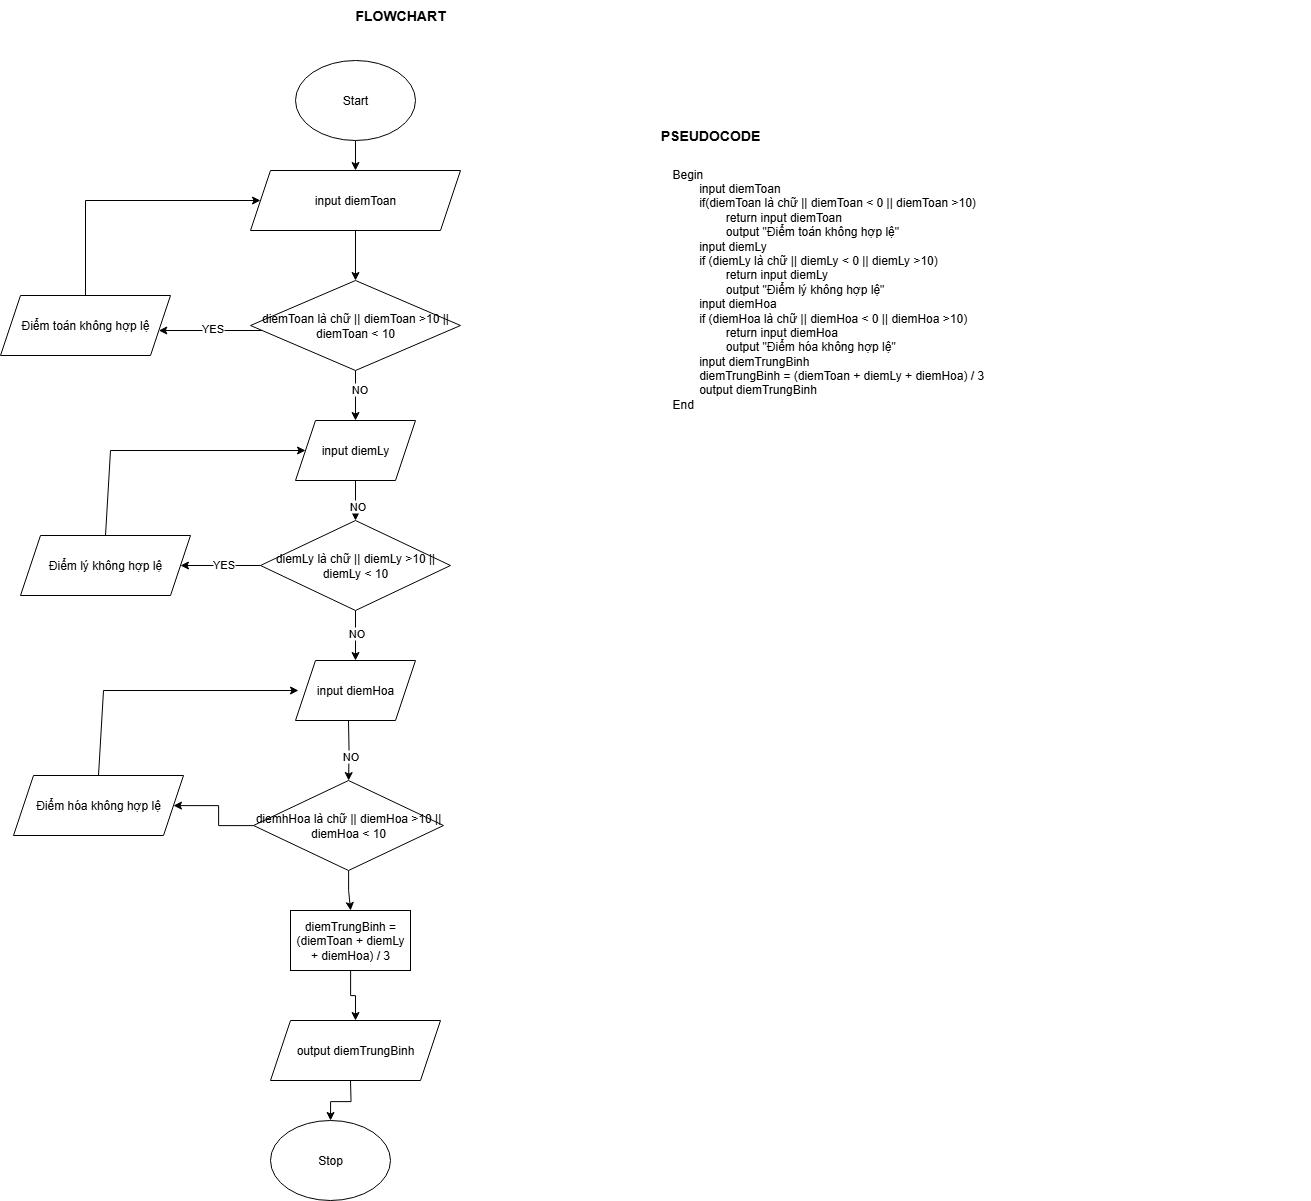

The diagram above was exported from draw.io. Its source (the exported page's mxGraphModel, read from the mxfile embedded in the PNG):
<mxGraphModel dx="3105" dy="1180" grid="1" gridSize="10" guides="1" tooltips="1" connect="1" arrows="1" fold="1" page="1" pageScale="1" pageWidth="827" pageHeight="1169" math="0" shadow="0">
  <root>
    <mxCell id="0" />
    <mxCell id="1" parent="0" />
    <mxCell id="-oiUIvV7XyPaF8fV9Jhz-8" value="" style="edgeStyle=orthogonalEdgeStyle;rounded=0;orthogonalLoop=1;jettySize=auto;html=1;" edge="1" parent="1" source="-oiUIvV7XyPaF8fV9Jhz-1" target="-oiUIvV7XyPaF8fV9Jhz-2">
      <mxGeometry relative="1" as="geometry" />
    </mxCell>
    <mxCell id="-oiUIvV7XyPaF8fV9Jhz-1" value="Start" style="ellipse;whiteSpace=wrap;html=1;" vertex="1" parent="1">
      <mxGeometry x="265" y="100" width="120" height="80" as="geometry" />
    </mxCell>
    <mxCell id="-oiUIvV7XyPaF8fV9Jhz-43" value="" style="edgeStyle=orthogonalEdgeStyle;rounded=0;orthogonalLoop=1;jettySize=auto;html=1;" edge="1" parent="1" source="-oiUIvV7XyPaF8fV9Jhz-2" target="-oiUIvV7XyPaF8fV9Jhz-41">
      <mxGeometry relative="1" as="geometry" />
    </mxCell>
    <mxCell id="-oiUIvV7XyPaF8fV9Jhz-2" value="input diemToan" style="shape=parallelogram;perimeter=parallelogramPerimeter;whiteSpace=wrap;html=1;fixedSize=1;" vertex="1" parent="1">
      <mxGeometry x="220" y="210" width="210" height="60" as="geometry" />
    </mxCell>
    <mxCell id="-oiUIvV7XyPaF8fV9Jhz-12" value="" style="edgeStyle=orthogonalEdgeStyle;rounded=0;orthogonalLoop=1;jettySize=auto;html=1;" edge="1" parent="1" target="-oiUIvV7XyPaF8fV9Jhz-5">
      <mxGeometry relative="1" as="geometry">
        <mxPoint x="320" y="1120" as="sourcePoint" />
      </mxGeometry>
    </mxCell>
    <mxCell id="-oiUIvV7XyPaF8fV9Jhz-5" value="Stop" style="ellipse;whiteSpace=wrap;html=1;" vertex="1" parent="1">
      <mxGeometry x="240" y="1160" width="120" height="80" as="geometry" />
    </mxCell>
    <mxCell id="-oiUIvV7XyPaF8fV9Jhz-14" value="Begin&lt;div&gt;&lt;span style=&quot;white-space: pre;&quot;&gt;&#09;&lt;/span&gt;input diemToan&lt;/div&gt;&lt;div&gt;&lt;span style=&quot;white-space: pre;&quot;&gt;&#09;&lt;/span&gt;&lt;span style=&quot;background-color: transparent; color: light-dark(rgb(0, 0, 0), rgb(255, 255, 255));&quot;&gt;if(diemToan là chữ || diemToan &amp;lt; 0 || diemToan &amp;gt;10)&lt;/span&gt;&lt;br&gt;&lt;/div&gt;&lt;div&gt;&lt;span style=&quot;white-space: pre;&quot;&gt;&#09;&lt;/span&gt;&lt;span style=&quot;white-space: pre;&quot;&gt;&#09;&lt;/span&gt;return input diemToan&lt;/div&gt;&lt;div&gt;&lt;span style=&quot;white-space: pre;&quot;&gt;&#09;&lt;/span&gt;&lt;span style=&quot;white-space: pre;&quot;&gt;&#09;&lt;/span&gt;output &quot;Điểm toán không hợp lệ&quot;&lt;/div&gt;&lt;div&gt;&lt;span style=&quot;white-space: pre;&quot;&gt;&#09;&lt;/span&gt;input diemLy&lt;/div&gt;&lt;div&gt;&lt;span style=&quot;white-space: pre;&quot;&gt;&#09;&lt;/span&gt;&lt;span style=&quot;background-color: transparent; color: light-dark(rgb(0, 0, 0), rgb(255, 255, 255));&quot;&gt;if (diemLy&amp;nbsp;&lt;/span&gt;&lt;span style=&quot;background-color: transparent; color: light-dark(rgb(0, 0, 0), rgb(255, 255, 255));&quot;&gt;là chữ || diemLy &amp;lt; 0 || diemLy &amp;gt;10&lt;/span&gt;&lt;span style=&quot;background-color: transparent; color: light-dark(rgb(0, 0, 0), rgb(255, 255, 255));&quot;&gt;)&lt;/span&gt;&lt;br&gt;&lt;/div&gt;&lt;div&gt;&lt;span style=&quot;background-color: transparent; color: light-dark(rgb(0, 0, 0), rgb(255, 255, 255)); white-space: pre;&quot;&gt;&#09;&lt;/span&gt;&lt;span style=&quot;background-color: transparent; color: light-dark(rgb(0, 0, 0), rgb(255, 255, 255)); white-space: pre;&quot;&gt;&#09;&lt;/span&gt;&lt;span style=&quot;background-color: transparent; color: light-dark(rgb(0, 0, 0), rgb(255, 255, 255));&quot;&gt;return input diemLy&lt;/span&gt;&lt;/div&gt;&lt;div&gt;&lt;span style=&quot;white-space: pre;&quot;&gt;&#09;&lt;/span&gt;&lt;span style=&quot;white-space: pre;&quot;&gt;&#09;&lt;/span&gt;output &quot;Điểm lý không hợp lệ&quot;&lt;/div&gt;&lt;div&gt;&lt;span style=&quot;white-space: pre;&quot;&gt;&#09;&lt;/span&gt;input diemHoa&lt;/div&gt;&lt;div&gt;&lt;span style=&quot;background-color: transparent; color: light-dark(rgb(0, 0, 0), rgb(255, 255, 255));&quot;&gt;&lt;span style=&quot;white-space: pre;&quot;&gt;&#09;&lt;/span&gt;if (diemHoa&amp;nbsp;&lt;/span&gt;&lt;span style=&quot;background-color: transparent; color: light-dark(rgb(0, 0, 0), rgb(255, 255, 255));&quot;&gt;là chữ || diemHoa &amp;lt; 0 || diemHoa &amp;gt;10&lt;/span&gt;&lt;span style=&quot;background-color: transparent; color: light-dark(rgb(0, 0, 0), rgb(255, 255, 255));&quot;&gt;)&lt;/span&gt;&lt;br&gt;&lt;/div&gt;&lt;div&gt;&lt;span style=&quot;background-color: transparent; color: light-dark(rgb(0, 0, 0), rgb(255, 255, 255)); white-space: pre;&quot;&gt;&#09;&lt;/span&gt;&lt;span style=&quot;background-color: transparent; color: light-dark(rgb(0, 0, 0), rgb(255, 255, 255)); white-space: pre;&quot;&gt;&#09;&lt;/span&gt;&lt;span style=&quot;background-color: transparent; color: light-dark(rgb(0, 0, 0), rgb(255, 255, 255));&quot;&gt;return input diemHoa&lt;/span&gt;&lt;/div&gt;&lt;div&gt;&lt;span style=&quot;white-space: pre;&quot;&gt;&#09;&lt;/span&gt;&lt;span style=&quot;white-space: pre;&quot;&gt;&#09;&lt;/span&gt;output &quot;Điểm hóa không hợp lệ&quot;&lt;/div&gt;&lt;div&gt;&lt;span style=&quot;white-space: pre;&quot;&gt;&#09;&lt;/span&gt;input diemTrungBinh&lt;/div&gt;&lt;div&gt;&lt;span style=&quot;white-space: pre;&quot;&gt;&#09;&lt;/span&gt;diemTrungBinh = (diemToan + diemLy + diemHoa) / 3&lt;br&gt;&lt;/div&gt;&lt;div&gt;&lt;span style=&quot;white-space: pre;&quot;&gt;&#09;&lt;/span&gt;output diemTrungBinh&lt;br&gt;&lt;/div&gt;&lt;div&gt;&lt;div&gt;&lt;span style=&quot;background-color: transparent; color: light-dark(rgb(0, 0, 0), rgb(255, 255, 255));&quot;&gt;End&lt;/span&gt;&lt;/div&gt;&lt;div&gt;&lt;span style=&quot;white-space: pre;&quot;&gt;&#09;&lt;/span&gt;&lt;span style=&quot;white-space: pre;&quot;&gt;&#09;&lt;/span&gt;&lt;br&gt;&lt;/div&gt;&lt;div&gt;&lt;br&gt;&lt;/div&gt;&lt;div&gt;&lt;span style=&quot;white-space: pre;&quot;&gt;&#09;&lt;/span&gt;&lt;span style=&quot;white-space: pre;&quot;&gt;&#09;&lt;/span&gt;&lt;br&gt;&lt;/div&gt;&lt;/div&gt;" style="text;html=1;align=left;verticalAlign=middle;whiteSpace=wrap;rounded=0;" vertex="1" parent="1">
      <mxGeometry x="640" y="190" width="640" height="320" as="geometry" />
    </mxCell>
    <mxCell id="-oiUIvV7XyPaF8fV9Jhz-15" value="&lt;b&gt;&lt;font style=&quot;font-size: 14px;&quot;&gt;PSEUDOCODE&lt;/font&gt;&lt;/b&gt;" style="text;html=1;align=center;verticalAlign=middle;whiteSpace=wrap;rounded=0;" vertex="1" parent="1">
      <mxGeometry x="650" y="160" width="60" height="30" as="geometry" />
    </mxCell>
    <mxCell id="-oiUIvV7XyPaF8fV9Jhz-16" value="&lt;span style=&quot;font-size: 14px;&quot;&gt;&lt;b&gt;FLOWCHART&lt;/b&gt;&lt;/span&gt;" style="text;html=1;align=center;verticalAlign=middle;whiteSpace=wrap;rounded=0;" vertex="1" parent="1">
      <mxGeometry x="340" y="40" width="60" height="30" as="geometry" />
    </mxCell>
    <mxCell id="-oiUIvV7XyPaF8fV9Jhz-46" value="" style="edgeStyle=orthogonalEdgeStyle;rounded=0;orthogonalLoop=1;jettySize=auto;html=1;" edge="1" parent="1" source="-oiUIvV7XyPaF8fV9Jhz-41" target="-oiUIvV7XyPaF8fV9Jhz-45">
      <mxGeometry relative="1" as="geometry" />
    </mxCell>
    <mxCell id="-oiUIvV7XyPaF8fV9Jhz-47" value="NO" style="edgeLabel;html=1;align=center;verticalAlign=middle;resizable=0;points=[];" vertex="1" connectable="0" parent="-oiUIvV7XyPaF8fV9Jhz-46">
      <mxGeometry x="-0.3074" y="3" relative="1" as="geometry">
        <mxPoint as="offset" />
      </mxGeometry>
    </mxCell>
    <mxCell id="-oiUIvV7XyPaF8fV9Jhz-50" value="" style="edgeStyle=orthogonalEdgeStyle;rounded=0;orthogonalLoop=1;jettySize=auto;html=1;" edge="1" parent="1" source="-oiUIvV7XyPaF8fV9Jhz-41" target="-oiUIvV7XyPaF8fV9Jhz-49">
      <mxGeometry relative="1" as="geometry">
        <Array as="points">
          <mxPoint x="180" y="370" />
          <mxPoint x="180" y="370" />
        </Array>
      </mxGeometry>
    </mxCell>
    <mxCell id="-oiUIvV7XyPaF8fV9Jhz-68" value="YES" style="edgeLabel;html=1;align=center;verticalAlign=middle;resizable=0;points=[];" vertex="1" connectable="0" parent="-oiUIvV7XyPaF8fV9Jhz-50">
      <mxGeometry x="-0.0322" y="-3" relative="1" as="geometry">
        <mxPoint as="offset" />
      </mxGeometry>
    </mxCell>
    <mxCell id="-oiUIvV7XyPaF8fV9Jhz-41" value="diemToan là chữ || diemToan &amp;gt;10 || diemToan &amp;lt; 10" style="rhombus;whiteSpace=wrap;html=1;" vertex="1" parent="1">
      <mxGeometry x="220" y="320" width="210" height="90" as="geometry" />
    </mxCell>
    <mxCell id="-oiUIvV7XyPaF8fV9Jhz-63" value="" style="edgeStyle=orthogonalEdgeStyle;rounded=0;orthogonalLoop=1;jettySize=auto;html=1;" edge="1" parent="1" source="-oiUIvV7XyPaF8fV9Jhz-45" target="-oiUIvV7XyPaF8fV9Jhz-62">
      <mxGeometry relative="1" as="geometry" />
    </mxCell>
    <mxCell id="-oiUIvV7XyPaF8fV9Jhz-69" value="NO" style="edgeLabel;html=1;align=center;verticalAlign=middle;resizable=0;points=[];" vertex="1" connectable="0" parent="-oiUIvV7XyPaF8fV9Jhz-63">
      <mxGeometry x="0.1904" y="1" relative="1" as="geometry">
        <mxPoint as="offset" />
      </mxGeometry>
    </mxCell>
    <mxCell id="-oiUIvV7XyPaF8fV9Jhz-45" value="input diemLy" style="shape=parallelogram;perimeter=parallelogramPerimeter;whiteSpace=wrap;html=1;fixedSize=1;" vertex="1" parent="1">
      <mxGeometry x="265" y="460" width="120" height="60" as="geometry" />
    </mxCell>
    <mxCell id="-oiUIvV7XyPaF8fV9Jhz-54" style="edgeStyle=orthogonalEdgeStyle;rounded=0;orthogonalLoop=1;jettySize=auto;html=1;exitX=0.5;exitY=0;exitDx=0;exitDy=0;entryX=0;entryY=0.5;entryDx=0;entryDy=0;" edge="1" parent="1" source="-oiUIvV7XyPaF8fV9Jhz-49" target="-oiUIvV7XyPaF8fV9Jhz-2">
      <mxGeometry relative="1" as="geometry">
        <Array as="points">
          <mxPoint x="55" y="240" />
        </Array>
      </mxGeometry>
    </mxCell>
    <mxCell id="-oiUIvV7XyPaF8fV9Jhz-49" value="Điểm toán không hợp lệ" style="shape=parallelogram;perimeter=parallelogramPerimeter;whiteSpace=wrap;html=1;fixedSize=1;" vertex="1" parent="1">
      <mxGeometry x="-30" y="335" width="170" height="60" as="geometry" />
    </mxCell>
    <mxCell id="-oiUIvV7XyPaF8fV9Jhz-66" value="" style="edgeStyle=orthogonalEdgeStyle;rounded=0;orthogonalLoop=1;jettySize=auto;html=1;" edge="1" parent="1" source="-oiUIvV7XyPaF8fV9Jhz-62" target="-oiUIvV7XyPaF8fV9Jhz-64">
      <mxGeometry relative="1" as="geometry" />
    </mxCell>
    <mxCell id="-oiUIvV7XyPaF8fV9Jhz-79" value="YES" style="edgeLabel;html=1;align=center;verticalAlign=middle;resizable=0;points=[];" vertex="1" connectable="0" parent="-oiUIvV7XyPaF8fV9Jhz-66">
      <mxGeometry x="-0.0561" y="-2" relative="1" as="geometry">
        <mxPoint as="offset" />
      </mxGeometry>
    </mxCell>
    <mxCell id="-oiUIvV7XyPaF8fV9Jhz-77" value="" style="edgeStyle=orthogonalEdgeStyle;rounded=0;orthogonalLoop=1;jettySize=auto;html=1;" edge="1" parent="1" source="-oiUIvV7XyPaF8fV9Jhz-62" target="-oiUIvV7XyPaF8fV9Jhz-76">
      <mxGeometry relative="1" as="geometry" />
    </mxCell>
    <mxCell id="-oiUIvV7XyPaF8fV9Jhz-78" value="NO" style="edgeLabel;html=1;align=center;verticalAlign=middle;resizable=0;points=[];" vertex="1" connectable="0" parent="-oiUIvV7XyPaF8fV9Jhz-77">
      <mxGeometry x="-0.0688" relative="1" as="geometry">
        <mxPoint as="offset" />
      </mxGeometry>
    </mxCell>
    <mxCell id="-oiUIvV7XyPaF8fV9Jhz-62" value="diemLy là chữ || diemLy &amp;gt;10 || diemLy &amp;lt; 10" style="rhombus;whiteSpace=wrap;html=1;" vertex="1" parent="1">
      <mxGeometry x="230" y="560" width="190" height="90" as="geometry" />
    </mxCell>
    <mxCell id="-oiUIvV7XyPaF8fV9Jhz-64" value="Điểm lý không hợp lệ" style="shape=parallelogram;perimeter=parallelogramPerimeter;whiteSpace=wrap;html=1;fixedSize=1;" vertex="1" parent="1">
      <mxGeometry x="-10" y="575" width="170" height="60" as="geometry" />
    </mxCell>
    <mxCell id="-oiUIvV7XyPaF8fV9Jhz-67" value="" style="endArrow=classic;html=1;rounded=0;entryX=0;entryY=0.5;entryDx=0;entryDy=0;exitX=0.5;exitY=0;exitDx=0;exitDy=0;" edge="1" parent="1" source="-oiUIvV7XyPaF8fV9Jhz-64" target="-oiUIvV7XyPaF8fV9Jhz-45">
      <mxGeometry width="50" height="50" relative="1" as="geometry">
        <mxPoint x="80" y="570" as="sourcePoint" />
        <mxPoint x="140" y="520" as="targetPoint" />
        <Array as="points">
          <mxPoint x="80" y="490" />
        </Array>
      </mxGeometry>
    </mxCell>
    <mxCell id="-oiUIvV7XyPaF8fV9Jhz-70" value="" style="edgeStyle=orthogonalEdgeStyle;rounded=0;orthogonalLoop=1;jettySize=auto;html=1;" edge="1" parent="1" target="-oiUIvV7XyPaF8fV9Jhz-73">
      <mxGeometry relative="1" as="geometry">
        <mxPoint x="318" y="760" as="sourcePoint" />
      </mxGeometry>
    </mxCell>
    <mxCell id="-oiUIvV7XyPaF8fV9Jhz-71" value="NO" style="edgeLabel;html=1;align=center;verticalAlign=middle;resizable=0;points=[];" vertex="1" connectable="0" parent="-oiUIvV7XyPaF8fV9Jhz-70">
      <mxGeometry x="0.1904" y="1" relative="1" as="geometry">
        <mxPoint as="offset" />
      </mxGeometry>
    </mxCell>
    <mxCell id="-oiUIvV7XyPaF8fV9Jhz-72" value="" style="edgeStyle=orthogonalEdgeStyle;rounded=0;orthogonalLoop=1;jettySize=auto;html=1;" edge="1" parent="1" source="-oiUIvV7XyPaF8fV9Jhz-73" target="-oiUIvV7XyPaF8fV9Jhz-74">
      <mxGeometry relative="1" as="geometry" />
    </mxCell>
    <mxCell id="-oiUIvV7XyPaF8fV9Jhz-83" value="" style="edgeStyle=orthogonalEdgeStyle;rounded=0;orthogonalLoop=1;jettySize=auto;html=1;" edge="1" parent="1" source="-oiUIvV7XyPaF8fV9Jhz-73" target="-oiUIvV7XyPaF8fV9Jhz-81">
      <mxGeometry relative="1" as="geometry" />
    </mxCell>
    <mxCell id="-oiUIvV7XyPaF8fV9Jhz-73" value="diemhHoa là chữ || diemHoa &amp;gt;10 || diemHoa &amp;lt; 10" style="rhombus;whiteSpace=wrap;html=1;" vertex="1" parent="1">
      <mxGeometry x="223" y="820" width="190" height="90" as="geometry" />
    </mxCell>
    <mxCell id="-oiUIvV7XyPaF8fV9Jhz-74" value="Điểm hóa không hợp lệ" style="shape=parallelogram;perimeter=parallelogramPerimeter;whiteSpace=wrap;html=1;fixedSize=1;" vertex="1" parent="1">
      <mxGeometry x="-17" y="815" width="170" height="60" as="geometry" />
    </mxCell>
    <mxCell id="-oiUIvV7XyPaF8fV9Jhz-75" value="" style="endArrow=classic;html=1;rounded=0;entryX=0;entryY=0.5;entryDx=0;entryDy=0;exitX=0.5;exitY=0;exitDx=0;exitDy=0;" edge="1" parent="1" source="-oiUIvV7XyPaF8fV9Jhz-74">
      <mxGeometry width="50" height="50" relative="1" as="geometry">
        <mxPoint x="73" y="810" as="sourcePoint" />
        <mxPoint x="268" y="730" as="targetPoint" />
        <Array as="points">
          <mxPoint x="73" y="730" />
        </Array>
      </mxGeometry>
    </mxCell>
    <mxCell id="-oiUIvV7XyPaF8fV9Jhz-76" value="input diemHoa" style="shape=parallelogram;perimeter=parallelogramPerimeter;whiteSpace=wrap;html=1;fixedSize=1;" vertex="1" parent="1">
      <mxGeometry x="265" y="700" width="120" height="60" as="geometry" />
    </mxCell>
    <mxCell id="-oiUIvV7XyPaF8fV9Jhz-85" value="" style="edgeStyle=orthogonalEdgeStyle;rounded=0;orthogonalLoop=1;jettySize=auto;html=1;" edge="1" parent="1" source="-oiUIvV7XyPaF8fV9Jhz-81" target="-oiUIvV7XyPaF8fV9Jhz-84">
      <mxGeometry relative="1" as="geometry" />
    </mxCell>
    <mxCell id="-oiUIvV7XyPaF8fV9Jhz-81" value="diemTrungBinh = (diemToan + diemLy + diemHoa) / 3" style="rounded=0;whiteSpace=wrap;html=1;" vertex="1" parent="1">
      <mxGeometry x="260" y="950" width="120" height="60" as="geometry" />
    </mxCell>
    <mxCell id="-oiUIvV7XyPaF8fV9Jhz-84" value="output diemTrungBinh" style="shape=parallelogram;perimeter=parallelogramPerimeter;whiteSpace=wrap;html=1;fixedSize=1;" vertex="1" parent="1">
      <mxGeometry x="240" y="1060" width="170" height="60" as="geometry" />
    </mxCell>
  </root>
</mxGraphModel>